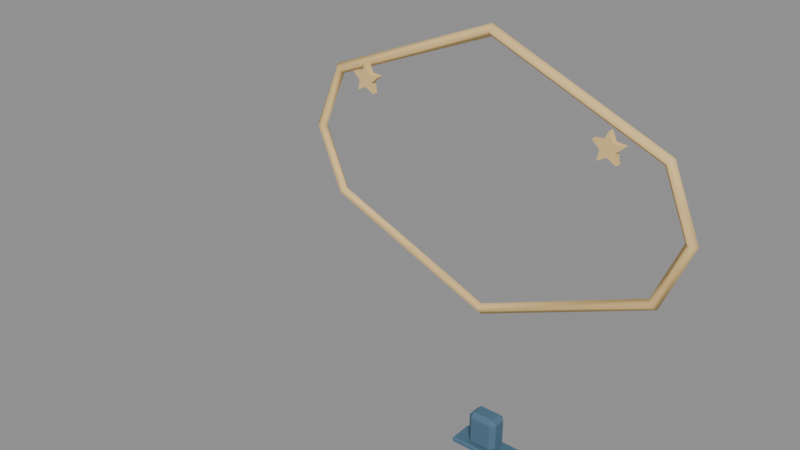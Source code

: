 # Source: m17_level_2.blend  (saved by Blender 4.5.92; exported with 4.5.12 LTS)
import bpy
from mathutils import Matrix  # noqa: F401  (used for matrix-valued properties, if any)

bpy.ops.wm.read_factory_settings(use_empty=True)
scene = bpy.context.scene
scene.name = 'Scene'

# ---- materials (node trees are filled in below, after node groups)
mat_hospital_vertex_opaque = bpy.data.materials.new('hospital_vertex_opaque')
mat_hospital_vertex_opaque.use_backface_culling = True

# ---- material node trees
mat_hospital_vertex_opaque.use_nodes = True; mat_hospital_vertex_opaque.node_tree.nodes.clear()
_N = mat_hospital_vertex_opaque.node_tree.nodes; _L = mat_hospital_vertex_opaque.node_tree.links
n0 = _N.new('ShaderNodeBsdfPrincipled'); n0.name = 'Principled BSDF'; n0.location = (-200, 100)
n0.inputs[2].default_value = 0.78
n0.inputs[13].default_value = 0.22
n1 = _N.new('ShaderNodeOutputMaterial'); n1.name = 'Material Output'; n1.location = (200, 100)
n2 = _N.new('ShaderNodeVertexColor'); n2.name = 'Color Attribute'; n2.location = (0, 0)
n2.layer_name = 'Col'
_L.new(n0.outputs[0], n1.inputs[0])
_L.new(n2.outputs[0], n0.inputs[0])
n1.is_active_output = True

# ---- meshes
me_perspectivewindow = bpy.data.meshes.new('PerspectiveWindow')
me_perspectivewindow.from_pydata([(2.4, -0.69, 0.73), (2.421, -0.72, 0.7088), (2.4, -0.75, 0.73), (2.379, -0.72, 0.7512), (1.5, -0.69, 0.3573), (1.5, -0.72, 0.3273), (1.5, -0.75, 0.3573), (1.5, -0.72, 0.3873), (0.6, -0.69, 0.73), (0.5788, -0.72, 0.7088), (0.6, -0.75, 0.73), (0.6212, -0.72, 0.7512), (0.4613, -0.69, 1.065), (0.4313, -0.72, 1.065), (0.4613, -0.75, 1.065), (0.4913, -0.72, 1.065), (0.6, -0.69, 1.4), (0.5788, -0.72, 1.421), (0.6, -0.75, 1.4), (0.6212, -0.72, 1.379), (1.5, -0.69, 1.773), (1.5, -0.72, 1.803), (1.5, -0.75, 1.773), (1.5, -0.72, 1.743), (2.4, -0.69, 1.4), (2.421, -0.72, 1.421), (2.4, -0.75, 1.4), (2.379, -0.72, 1.379), (2.539, -0.69, 1.065), (2.569, -0.72, 1.065), (2.539, -0.75, 1.065), (2.509, -0.72, 1.065), (0.8179, -0.81, 1.45), (0.7639, -0.81, 1.445), (0.8042, -0.81, 1.408), (0.793, -0.81, 1.355), (0.84, -0.81, 1.382), (0.887, -0.81, 1.355), (0.8758, -0.81, 1.408), (0.9161, -0.81, 1.445), (0.8621, -0.81, 1.45), (0.84, -0.81, 1.5), (0.8179, -0.778, 1.45), (0.7639, -0.778, 1.445), (0.8042, -0.778, 1.408), (0.793, -0.778, 1.355), (0.84, -0.778, 1.382), (0.887, -0.778, 1.355), (0.8758, -0.778, 1.408), (0.9161, -0.778, 1.445), (0.8621, -0.778, 1.45), (0.84, -0.778, 1.5), (2.138, -0.81, 1.45), (2.084, -0.81, 1.445), (2.124, -0.81, 1.408), (2.113, -0.81, 1.355), (2.16, -0.81, 1.382), (2.207, -0.81, 1.355), (2.196, -0.81, 1.408), (2.236, -0.81, 1.445), (2.182, -0.81, 1.45), (2.16, -0.81, 1.5), (2.138, -0.778, 1.45), (2.084, -0.778, 1.445), (2.124, -0.778, 1.408), (2.113, -0.778, 1.355), (2.16, -0.778, 1.382), (2.207, -0.778, 1.355), (2.196, -0.778, 1.408), (2.236, -0.778, 1.445), (2.182, -0.778, 1.45), (2.16, -0.778, 1.5), (2.292, -1.994, 0.7084), (2.292, -1.998, 0.7126), (2.288, -1.994, 0.7126), (2.292, -1.998, 0.7234), (2.292, -1.994, 0.7276), (2.288, -1.994, 0.7234), (2.292, -1.906, 0.7084), (2.288, -1.906, 0.7126), (2.292, -1.902, 0.7126), (2.292, -1.906, 0.7276), (2.292, -1.902, 0.7234), (2.288, -1.906, 0.7234), (2.508, -1.994, 0.7084), (2.512, -1.994, 0.7126), (2.508, -1.998, 0.7126), (2.508, -1.994, 0.7276), (2.508, -1.998, 0.7234), (2.512, -1.994, 0.7234), (2.508, -1.906, 0.7084), (2.508, -1.902, 0.7126), (2.512, -1.906, 0.7126), (2.508, -1.906, 0.7276), (2.512, -1.906, 0.7234), (2.508, -1.902, 0.7234), (2.361, -1.972, 0.7244), (2.361, -1.988, 0.7413), (2.344, -1.972, 0.7413), (2.361, -1.988, 0.8419), (2.361, -1.972, 0.8588), (2.344, -1.972, 0.8419), (2.361, -1.928, 0.7244), (2.344, -1.928, 0.7413), (2.361, -1.912, 0.7413), (2.361, -1.928, 0.8588), (2.361, -1.912, 0.8419), (2.344, -1.928, 0.8419), (2.439, -1.972, 0.7244), (2.456, -1.972, 0.7413), (2.439, -1.988, 0.7413), (2.439, -1.972, 0.8588), (2.439, -1.988, 0.8419), (2.456, -1.972, 0.8419), (2.439, -1.928, 0.7244), (2.439, -1.912, 0.7413), (2.456, -1.928, 0.7413), (2.439, -1.928, 0.8588), (2.456, -1.928, 0.8419), (2.439, -1.912, 0.8419)], [], [(0, 4, 7, 3), (1, 5, 4, 0), (2, 6, 5, 1), (3, 7, 6, 2), (4, 8, 11, 7), (5, 9, 8, 4), (6, 10, 9, 5), (7, 11, 10, 6), (8, 12, 15, 11), (9, 13, 12, 8), (10, 14, 13, 9), (11, 15, 14, 10), (12, 16, 19, 15), (13, 17, 16, 12), (14, 18, 17, 13), (15, 19, 18, 14), (16, 20, 23, 19), (17, 21, 20, 16), (18, 22, 21, 17), (19, 23, 22, 18), (20, 24, 27, 23), (21, 25, 24, 20), (22, 26, 25, 21), (23, 27, 26, 22), (24, 28, 31, 27), (25, 29, 28, 24), (26, 30, 29, 25), (27, 31, 30, 26), (28, 0, 3, 31), (29, 1, 0, 28), (30, 2, 1, 29), (31, 3, 2, 30), (32, 33, 34, 35, 36, 37, 38, 39, 40, 41), (42, 51, 50, 49, 48, 47, 46, 45, 44, 43), (32, 41, 51, 42), (33, 32, 42, 43), (34, 33, 43, 44), (35, 34, 44, 45), (36, 35, 45, 46), (37, 36, 46, 47), (38, 37, 47, 48), (39, 38, 48, 49), (40, 39, 49, 50), (41, 40, 50, 51), (52, 53, 54, 55, 56, 57, 58, 59, 60, 61), (62, 71, 70, 69, 68, 67, 66, 65, 64, 63), (52, 61, 71, 62), (53, 52, 62, 63), (54, 53, 63, 64), (55, 54, 64, 65), (56, 55, 65, 66), (57, 56, 66, 67), (58, 57, 67, 68), (59, 58, 68, 69), (60, 59, 69, 70), (61, 60, 70, 71), (72, 73, 74), (75, 76, 77), (78, 79, 80), (81, 82, 83), (84, 85, 86), (87, 88, 89), (90, 91, 92), (93, 94, 95), (78, 72, 74, 79), (73, 75, 77, 74), (76, 81, 83, 77), (82, 80, 79, 83), (90, 78, 80, 91), (81, 93, 95, 82), (94, 92, 91, 95), (84, 90, 92, 85), (93, 87, 89, 94), (88, 86, 85, 89), (72, 84, 86, 73), (87, 76, 75, 88), (78, 90, 84, 72), (74, 77, 83, 79), (86, 88, 75, 73), (93, 81, 76, 87), (80, 82, 95, 91), (92, 94, 89, 85), (96, 97, 98), (99, 100, 101), (102, 103, 104), (105, 106, 107), (108, 109, 110), (111, 112, 113), (114, 115, 116), (117, 118, 119), (102, 96, 98, 103), (97, 99, 101, 98), (100, 105, 107, 101), (106, 104, 103, 107), (114, 102, 104, 115), (105, 117, 119, 106), (118, 116, 115, 119), (108, 114, 116, 109), (117, 111, 113, 118), (112, 110, 109, 113), (96, 108, 110, 97), (111, 100, 99, 112), (102, 114, 108, 96), (98, 101, 107, 103), (110, 112, 99, 97), (117, 105, 100, 111), (104, 106, 119, 115), (116, 118, 113, 109)])
me_perspectivewindow.polygons.foreach_set('use_smooth', [1, 1, 1, 1, 1, 1, 1, 1, 1, 1, 1, 1, 1, 1, 1, 1, 1, 1, 1, 1, 1, 1, 1, 1, 1, 1, 1, 1, 1, 1, 1, 1, 0, 0, 0, 0, 0, 0, 0, 0, 0, 0, 0, 0, 0, 0, 0, 0, 0, 0, 0, 0, 0, 0, 0, 0, 0, 0, 0, 0, 0, 0, 0, 0, 0, 0, 0, 0, 0, 0, 0, 0, 0, 0, 0, 0, 0, 0, 0, 0, 0, 0, 0, 0, 0, 0, 0, 0, 0, 0, 0, 0, 0, 0, 0, 0, 0, 0, 0, 0, 0, 0, 0, 0, 0, 0, 0, 0])
_uv = me_perspectivewindow.uv_layers.new(name='UVMap')
_uv.uv.foreach_set('vector', [0.0, 1.0, 0.125, 1.0, 0.125, 0.75, 0.0, 0.75, 0.0, 0.25, 0.125, 0.25, 0.125, 0.0, 0.0, 0.0, 0.0, 0.5, 0.125, 0.5, 0.125, 0.25, 0.0, 0.25, 0.0, 0.75, 0.125, 0.75, 0.125, 0.5, 0.0, 0.5, 0.125, 1.0, 0.25, 1.0, 0.25, 0.75, 0.125, 0.75, 0.125, 0.25, 0.25, 0.25, 0.25, 0.0, 0.125, 0.0, 0.125, 0.5, 0.25, 0.5, 0.25, 0.25, 0.125, 0.25, 0.125, 0.75, 0.25, 0.75, 0.25, 0.5, 0.125, 0.5, 0.25, 1.0, 0.375, 1.0, 0.375, 0.75, 0.25, 0.75, 0.25, 0.25, 0.375, 0.25, 0.375, 0.0, 0.25, 0.0, 0.25, 0.5, 0.375, 0.5, 0.375, 0.25, 0.25, 0.25, 0.25, 0.75, 0.375, 0.75, 0.375, 0.5, 0.25, 0.5, 0.375, 1.0, 0.5, 1.0, 0.5, 0.75, 0.375, 0.75, 0.375, 0.25, 0.5, 0.25, 0.5, 0.0, 0.375, 0.0, 0.375, 0.5, 0.5, 0.5, 0.5, 0.25, 0.375, 0.25, 0.375, 0.75, 0.5, 0.75, 0.5, 0.5, 0.375, 0.5, 0.5, 1.0, 0.625, 1.0, 0.625, 0.75, 0.5, 0.75, 0.5, 0.25, 0.625, 0.25, 0.625, 0.0, 0.5, 0.0, 0.5, 0.5, 0.625, 0.5, 0.625, 0.25, 0.5, 0.25, 0.5, 0.75, 0.625, 0.75, 0.625, 0.5, 0.5, 0.5, 0.625, 1.0, 0.75, 1.0, 0.75, 0.75, 0.625, 0.75, 0.625, 0.25, 0.75, 0.25, 0.75, 0.0, 0.625, 0.0, 0.625, 0.5, 0.75, 0.5, 0.75, 0.25, 0.625, 0.25, 0.625, 0.75, 0.75, 0.75, 0.75, 0.5, 0.625, 0.5, 0.75, 1.0, 0.875, 1.0, 0.875, 0.75, 0.75, 0.75, 0.75, 0.25, 0.875, 0.25, 0.875, 0.0, 0.75, 0.0, 0.75, 0.5, 0.875, 0.5, 0.875, 0.25, 0.75, 0.25, 0.75, 0.75, 0.875, 0.75, 0.875, 0.5, 0.75, 0.5, 0.875, 1.0, 1.0, 1.0, 1.0, 0.75, 0.875, 0.75, 0.875, 0.25, 1.0, 0.25, 1.0, 0.0, 0.875, 0.0, 0.875, 0.5, 1.0, 0.5, 1.0, 0.25, 0.875, 0.25, 0.875, 0.75, 1.0, 0.75, 1.0, 0.5, 0.875, 0.5, 0.0, 0.0, 0.0, 0.0, 0.0, 0.0, 0.0, 0.0, 0.0, 0.0, 0.0, 0.0, 0.0, 0.0, 0.0, 0.0, 0.0, 0.0, 0.0, 0.0, 0.0, 0.0, 0.0, 0.0, 0.0, 0.0, 0.0, 0.0, 0.0, 0.0, 0.0, 0.0, 0.0, 0.0, 0.0, 0.0, 0.0, 0.0, 0.0, 0.0, 0.0, 0.0, 0.0, 0.0, 0.0, 0.0, 0.0, 0.0, 0.0, 0.0, 0.0, 0.0, 0.0, 0.0, 0.0, 0.0, 0.0, 0.0, 0.0, 0.0, 0.0, 0.0, 0.0, 0.0, 0.0, 0.0, 0.0, 0.0, 0.0, 0.0, 0.0, 0.0, 0.0, 0.0, 0.0, 0.0, 0.0, 0.0, 0.0, 0.0, 0.0, 0.0, 0.0, 0.0, 0.0, 0.0, 0.0, 0.0, 0.0, 0.0, 0.0, 0.0, 0.0, 0.0, 0.0, 0.0, 0.0, 0.0, 0.0, 0.0, 0.0, 0.0, 0.0, 0.0, 0.0, 0.0, 0.0, 0.0, 0.0, 0.0, 0.0, 0.0, 0.0, 0.0, 0.0, 0.0, 0.0, 0.0, 0.0, 0.0, 0.0, 0.0, 0.0, 0.0, 0.0, 0.0, 0.0, 0.0, 0.0, 0.0, 0.0, 0.0, 0.0, 0.0, 0.0, 0.0, 0.0, 0.0, 0.0, 0.0, 0.0, 0.0, 0.0, 0.0, 0.0, 0.0, 0.0, 0.0, 0.0, 0.0, 0.0, 0.0, 0.0, 0.0, 0.0, 0.0, 0.0, 0.0, 0.0, 0.0, 0.0, 0.0, 0.0, 0.0, 0.0, 0.0, 0.0, 0.0, 0.0, 0.0, 0.0, 0.0, 0.0, 0.0, 0.0, 0.0, 0.0, 0.0, 0.0, 0.0, 0.0, 0.0, 0.0, 0.0, 0.0, 0.0, 0.0, 0.0, 0.0, 0.0, 0.0, 0.0, 0.0, 0.0, 0.0, 0.0, 0.0, 0.0, 0.0, 0.0, 0.0, 0.0, 0.0, 0.0, 0.0, 0.0, 0.0, 0.0, 0.0, 0.0, 0.0, 0.0, 0.0, 0.0, 0.0, 0.0, 0.0, 0.0, 0.0, 0.0, 0.0, 0.0, 0.0, 0.0, 0.0, 0.0, 0.0, 0.0, 0.0, 0.0, 0.0, 0.0, 0.0, 0.0, 0.0, 0.0, 0.0, 0.0, 0.0, 0.0, 0.1297, 0.739, 0.1297, 0.75, 0.125, 0.739, 0.57, 0.9953, 0.625, 0.9953, 0.57, 1.0, 0.1297, 0.511, 0.125, 0.511, 0.1297, 0.5, 0.625, 0.2502, 0.57, 0.2547, 0.57, 0.2391, 0.3703, 0.739, 0.4294, 0.739, 0.4089, 0.753, 0.6294, 0.74, 0.57, 0.7547, 0.57, 0.7391, 0.3703, 0.511, 0.4089, 0.497, 0.4294, 0.511, 0.6294, 0.51, 0.57, 0.511, 0.57, 0.4953, 0.1297, 0.511, 0.1297, 0.739, 0.125, 0.739, 0.125, 0.511, 0.43, 0.0, 0.57, 0.0, 0.57, 0.011, 0.43, 0.011, 0.625, 0.011, 0.625, 0.2502, 0.57, 0.2391, 0.57, 0.011, 0.57, 0.2547, 0.43, 0.2547, 0.43, 0.239, 0.57, 0.2391, 0.3703, 0.511, 0.1297, 0.511, 0.1297, 0.5, 0.4089, 0.497, 0.625, 0.2502, 0.6294, 0.51, 0.57, 0.4953, 0.57, 0.2547, 0.57, 0.511, 0.4294, 0.511, 0.4089, 0.497, 0.57, 0.4953, 0.3703, 0.739, 0.3703, 0.511, 0.4294, 0.511, 0.4294, 0.739, 0.6294, 0.51, 0.6294, 0.74, 0.57, 0.7391, 0.57, 0.511, 0.57, 0.7547, 0.4089, 0.753, 0.4294, 0.739, 0.57, 0.7391, 0.1297, 0.739, 0.3703, 0.739, 0.4089, 0.753, 0.1297, 0.75, 0.6294, 0.74, 0.625, 0.9953, 0.57, 0.9953, 0.57, 0.7547, 0.1297, 0.511, 0.3703, 0.511, 0.3703, 0.739, 0.1297, 0.739, 0.43, 0.011, 0.57, 0.011, 0.57, 0.2391, 0.43, 0.239, 0.4089, 0.753, 0.57, 0.7547, 0.57, 0.9953, 0.43, 0.9953, 0.6294, 0.51, 0.8703, 0.511, 0.8703, 0.739, 0.6294, 0.74, 0.43, 0.2547, 0.57, 0.2547, 0.57, 0.4953, 0.4089, 0.497, 0.4294, 0.511, 0.57, 0.511, 0.57, 0.7391, 0.4294, 0.739, 0.1627, 0.695, 0.1627, 0.75, 0.125, 0.695, 0.5936, 0.0, 0.625, 0.055, 0.5936, 0.055, 0.1627, 0.555, 0.125, 0.555, 0.1627, 0.5, 0.625, 0.2501, 0.5936, 0.287, 0.5936, 0.195, 0.3373, 0.695, 0.4055, 0.695, 0.3946, 0.7813, 0.6505, 0.7251, 0.5936, 0.7877, 0.5936, 0.6967, 0.3373, 0.555, 0.3946, 0.4687, 0.4055, 0.555, 0.6505, 0.5249, 0.5936, 0.5533, 0.5936, 0.4623, 0.1627, 0.555, 0.1627, 0.695, 0.125, 0.695, 0.125, 0.555, 0.4064, 0.0, 0.5936, 0.0, 0.5936, 0.055, 0.4064, 0.055, 0.625, 0.055, 0.625, 0.2501, 0.5936, 0.195, 0.5936, 0.055, 0.5936, 0.287, 0.4064, 0.2877, 0.4064, 0.195, 0.5936, 0.195, 0.3373, 0.555, 0.1627, 0.555, 0.1627, 0.5, 0.3946, 0.4687, 0.625, 0.2501, 0.6505, 0.5249, 0.5936, 0.4623, 0.5936, 0.287, 0.5936, 0.5533, 0.4055, 0.555, 0.3946, 0.4687, 0.5936, 0.4623, 0.3373, 0.695, 0.3373, 0.555, 0.4055, 0.555, 0.4055, 0.695, 0.6505, 0.5249, 0.6505, 0.7251, 0.5936, 0.6967, 0.5936, 0.5533, 0.5936, 0.7877, 0.3946, 0.7813, 0.4055, 0.695, 0.5936, 0.6967, 0.1627, 0.695, 0.3373, 0.695, 0.3946, 0.7813, 0.1627, 0.75, 0.6505, 0.7251, 0.625, 0.9623, 0.5936, 0.9623, 0.5936, 0.7877, 0.1627, 0.555, 0.3373, 0.555, 0.3373, 0.695, 0.1627, 0.695, 0.4064, 0.055, 0.5936, 0.055, 0.5936, 0.195, 0.4064, 0.195, 0.3946, 0.7813, 0.5936, 0.7877, 0.5936, 0.9623, 0.4064, 0.9623, 0.6505, 0.5249, 0.8373, 0.555, 0.8373, 0.695, 0.6505, 0.7251, 0.4064, 0.2877, 0.5936, 0.287, 0.5936, 0.4623, 0.3946, 0.4687, 0.4055, 0.555, 0.5936, 0.5533, 0.5936, 0.6967, 0.4055, 0.695])
_ca = me_perspectivewindow.color_attributes.new('Col', 'FLOAT_COLOR', 'CORNER')
_ca.data.foreach_set('color', [0.85, 0.59, 0.25, 1.0, 0.85, 0.59, 0.25, 1.0, 0.85, 0.59, 0.25, 1.0, 0.85, 0.59, 0.25, 1.0, 0.85, 0.59, 0.25, 1.0, 0.85, 0.59, 0.25, 1.0, 0.85, 0.59, 0.25, 1.0, 0.85, 0.59, 0.25, 1.0, 0.85, 0.59, 0.25, 1.0, 0.85, 0.59, 0.25, 1.0, 0.85, 0.59, 0.25, 1.0, 0.85, 0.59, 0.25, 1.0, 0.85, 0.59, 0.25, 1.0, 0.85, 0.59, 0.25, 1.0, 0.85, 0.59, 0.25, 1.0, 0.85, 0.59, 0.25, 1.0, 0.85, 0.59, 0.25, 1.0, 0.85, 0.59, 0.25, 1.0, 0.85, 0.59, 0.25, 1.0, 0.85, 0.59, 0.25, 1.0, 0.85, 0.59, 0.25, 1.0, 0.85, 0.59, 0.25, 1.0, 0.85, 0.59, 0.25, 1.0, 0.85, 0.59, 0.25, 1.0, 0.85, 0.59, 0.25, 1.0, 0.85, 0.59, 0.25, 1.0, 0.85, 0.59, 0.25, 1.0, 0.85, 0.59, 0.25, 1.0, 0.85, 0.59, 0.25, 1.0, 0.85, 0.59, 0.25, 1.0, 0.85, 0.59, 0.25, 1.0, 0.85, 0.59, 0.25, 1.0, 0.85, 0.59, 0.25, 1.0, 0.85, 0.59, 0.25, 1.0, 0.85, 0.59, 0.25, 1.0, 0.85, 0.59, 0.25, 1.0, 0.85, 0.59, 0.25, 1.0, 0.85, 0.59, 0.25, 1.0, 0.85, 0.59, 0.25, 1.0, 0.85, 0.59, 0.25, 1.0, 0.85, 0.59, 0.25, 1.0, 0.85, 0.59, 0.25, 1.0, 0.85, 0.59, 0.25, 1.0, 0.85, 0.59, 0.25, 1.0, 0.85, 0.59, 0.25, 1.0, 0.85, 0.59, 0.25, 1.0, 0.85, 0.59, 0.25, 1.0, 0.85, 0.59, 0.25, 1.0, 0.85, 0.59, 0.25, 1.0, 0.85, 0.59, 0.25, 1.0, 0.85, 0.59, 0.25, 1.0, 0.85, 0.59, 0.25, 1.0, 0.85, 0.59, 0.25, 1.0, 0.85, 0.59, 0.25, 1.0, 0.85, 0.59, 0.25, 1.0, 0.85, 0.59, 0.25, 1.0, 0.85, 0.59, 0.25, 1.0, 0.85, 0.59, 0.25, 1.0, 0.85, 0.59, 0.25, 1.0, 0.85, 0.59, 0.25, 1.0, 0.85, 0.59, 0.25, 1.0, 0.85, 0.59, 0.25, 1.0, 0.85, 0.59, 0.25, 1.0, 0.85, 0.59, 0.25, 1.0, 0.85, 0.59, 0.25, 1.0, 0.85, 0.59, 0.25, 1.0, 0.85, 0.59, 0.25, 1.0, 0.85, 0.59, 0.25, 1.0, 0.85, 0.59, 0.25, 1.0, 0.85, 0.59, 0.25, 1.0, 0.85, 0.59, 0.25, 1.0, 0.85, 0.59, 0.25, 1.0, 0.85, 0.59, 0.25, 1.0, 0.85, 0.59, 0.25, 1.0, 0.85, 0.59, 0.25, 1.0, 0.85, 0.59, 0.25, 1.0, 0.85, 0.59, 0.25, 1.0, 0.85, 0.59, 0.25, 1.0, 0.85, 0.59, 0.25, 1.0, 0.85, 0.59, 0.25, 1.0, 0.85, 0.59, 0.25, 1.0, 0.85, 0.59, 0.25, 1.0, 0.85, 0.59, 0.25, 1.0, 0.85, 0.59, 0.25, 1.0, 0.85, 0.59, 0.25, 1.0, 0.85, 0.59, 0.25, 1.0, 0.85, 0.59, 0.25, 1.0, 0.85, 0.59, 0.25, 1.0, 0.85, 0.59, 0.25, 1.0, 0.85, 0.59, 0.25, 1.0, 0.85, 0.59, 0.25, 1.0, 0.85, 0.59, 0.25, 1.0, 0.85, 0.59, 0.25, 1.0, 0.85, 0.59, 0.25, 1.0, 0.85, 0.59, 0.25, 1.0, 0.85, 0.59, 0.25, 1.0, 0.85, 0.59, 0.25, 1.0, 0.85, 0.59, 0.25, 1.0, 0.85, 0.59, 0.25, 1.0, 0.85, 0.59, 0.25, 1.0, 0.85, 0.59, 0.25, 1.0, 0.85, 0.59, 0.25, 1.0, 0.85, 0.59, 0.25, 1.0, 0.85, 0.59, 0.25, 1.0, 0.85, 0.59, 0.25, 1.0, 0.85, 0.59, 0.25, 1.0, 0.85, 0.59, 0.25, 1.0, 0.85, 0.59, 0.25, 1.0, 0.85, 0.59, 0.25, 1.0, 0.85, 0.59, 0.25, 1.0, 0.85, 0.59, 0.25, 1.0, 0.85, 0.59, 0.25, 1.0, 0.85, 0.59, 0.25, 1.0, 0.85, 0.59, 0.25, 1.0, 0.85, 0.59, 0.25, 1.0, 0.85, 0.59, 0.25, 1.0, 0.85, 0.59, 0.25, 1.0, 0.85, 0.59, 0.25, 1.0, 0.85, 0.59, 0.25, 1.0, 0.85, 0.59, 0.25, 1.0, 0.85, 0.59, 0.25, 1.0, 0.85, 0.59, 0.25, 1.0, 0.85, 0.59, 0.25, 1.0, 0.85, 0.59, 0.25, 1.0, 0.85, 0.59, 0.25, 1.0, 0.85, 0.59, 0.25, 1.0, 0.85, 0.59, 0.25, 1.0, 0.85, 0.59, 0.25, 1.0, 0.85, 0.59, 0.25, 1.0, 0.85, 0.59, 0.25, 1.0, 0.85, 0.59, 0.25, 1.0, 0.85, 0.59, 0.25, 1.0, 0.85, 0.59, 0.25, 1.0, 0.85, 0.59, 0.25, 1.0, 0.85, 0.59, 0.25, 1.0, 0.85, 0.59, 0.25, 1.0, 0.85, 0.59, 0.25, 1.0, 0.85, 0.59, 0.25, 1.0, 0.85, 0.59, 0.25, 1.0, 0.85, 0.59, 0.25, 1.0, 0.85, 0.59, 0.25, 1.0, 0.85, 0.59, 0.25, 1.0, 0.85, 0.59, 0.25, 1.0, 0.85, 0.59, 0.25, 1.0, 0.85, 0.59, 0.25, 1.0, 0.85, 0.59, 0.25, 1.0, 0.85, 0.59, 0.25, 1.0, 0.85, 0.59, 0.25, 1.0, 0.85, 0.59, 0.25, 1.0, 0.85, 0.59, 0.25, 1.0, 0.85, 0.59, 0.25, 1.0, 0.85, 0.59, 0.25, 1.0, 0.85, 0.59, 0.25, 1.0, 0.85, 0.59, 0.25, 1.0, 0.85, 0.59, 0.25, 1.0, 0.85, 0.59, 0.25, 1.0, 0.85, 0.59, 0.25, 1.0, 0.85, 0.59, 0.25, 1.0, 0.85, 0.59, 0.25, 1.0, 0.85, 0.59, 0.25, 1.0, 0.85, 0.59, 0.25, 1.0, 0.85, 0.59, 0.25, 1.0, 0.85, 0.59, 0.25, 1.0, 0.85, 0.59, 0.25, 1.0, 0.85, 0.59, 0.25, 1.0, 0.85, 0.59, 0.25, 1.0, 0.85, 0.59, 0.25, 1.0, 0.85, 0.59, 0.25, 1.0, 0.85, 0.59, 0.25, 1.0, 0.85, 0.59, 0.25, 1.0, 0.85, 0.59, 0.25, 1.0, 0.85, 0.59, 0.25, 1.0, 0.85, 0.59, 0.25, 1.0, 0.85, 0.59, 0.25, 1.0, 0.85, 0.59, 0.25, 1.0, 0.85, 0.59, 0.25, 1.0, 0.85, 0.59, 0.25, 1.0, 0.85, 0.59, 0.25, 1.0, 0.85, 0.59, 0.25, 1.0, 0.85, 0.59, 0.25, 1.0, 0.85, 0.59, 0.25, 1.0, 0.85, 0.59, 0.25, 1.0, 0.85, 0.59, 0.25, 1.0, 0.85, 0.59, 0.25, 1.0, 0.85, 0.59, 0.25, 1.0, 0.85, 0.59, 0.25, 1.0, 0.85, 0.59, 0.25, 1.0, 0.85, 0.59, 0.25, 1.0, 0.85, 0.59, 0.25, 1.0, 0.85, 0.59, 0.25, 1.0, 0.85, 0.59, 0.25, 1.0, 0.85, 0.59, 0.25, 1.0, 0.85, 0.59, 0.25, 1.0, 0.85, 0.59, 0.25, 1.0, 0.85, 0.59, 0.25, 1.0, 0.85, 0.59, 0.25, 1.0, 0.85, 0.59, 0.25, 1.0, 0.85, 0.59, 0.25, 1.0, 0.85, 0.59, 0.25, 1.0, 0.85, 0.59, 0.25, 1.0, 0.85, 0.59, 0.25, 1.0, 0.85, 0.59, 0.25, 1.0, 0.85, 0.59, 0.25, 1.0, 0.85, 0.59, 0.25, 1.0, 0.85, 0.59, 0.25, 1.0, 0.85, 0.59, 0.25, 1.0, 0.85, 0.59, 0.25, 1.0, 0.85, 0.59, 0.25, 1.0, 0.85, 0.59, 0.25, 1.0, 0.85, 0.59, 0.25, 1.0, 0.85, 0.59, 0.25, 1.0, 0.85, 0.59, 0.25, 1.0, 0.85, 0.59, 0.25, 1.0, 0.85, 0.59, 0.25, 1.0, 0.85, 0.59, 0.25, 1.0, 0.85, 0.59, 0.25, 1.0, 0.85, 0.59, 0.25, 1.0, 0.85, 0.59, 0.25, 1.0, 0.85, 0.59, 0.25, 1.0, 0.85, 0.59, 0.25, 1.0, 0.85, 0.59, 0.25, 1.0, 0.85, 0.59, 0.25, 1.0, 0.85, 0.59, 0.25, 1.0, 0.85, 0.59, 0.25, 1.0, 0.85, 0.59, 0.25, 1.0, 0.85, 0.59, 0.25, 1.0, 0.85, 0.59, 0.25, 1.0, 0.85, 0.59, 0.25, 1.0, 0.85, 0.59, 0.25, 1.0, 0.85, 0.59, 0.25, 1.0, 0.85, 0.59, 0.25, 1.0, 0.85, 0.59, 0.25, 1.0, 0.85, 0.59, 0.25, 1.0, 0.85, 0.59, 0.25, 1.0, 0.85, 0.59, 0.25, 1.0, 0.85, 0.59, 0.25, 1.0, 0.85, 0.59, 0.25, 1.0, 0.85, 0.59, 0.25, 1.0, 0.85, 0.59, 0.25, 1.0, 0.85, 0.59, 0.25, 1.0, 0.85, 0.59, 0.25, 1.0, 0.85, 0.59, 0.25, 1.0, 0.85, 0.59, 0.25, 1.0, 0.85, 0.59, 0.25, 1.0, 0.85, 0.59, 0.25, 1.0, 0.85, 0.59, 0.25, 1.0, 0.85, 0.59, 0.25, 1.0, 0.85, 0.59, 0.25, 1.0, 0.08, 0.16, 0.24, 1.0, 0.08, 0.16, 0.24, 1.0, 0.08, 0.16, 0.24, 1.0, 0.08, 0.16, 0.24, 1.0, 0.08, 0.16, 0.24, 1.0, 0.08, 0.16, 0.24, 1.0, 0.08, 0.16, 0.24, 1.0, 0.08, 0.16, 0.24, 1.0, 0.08, 0.16, 0.24, 1.0, 0.08, 0.16, 0.24, 1.0, 0.08, 0.16, 0.24, 1.0, 0.08, 0.16, 0.24, 1.0, 0.08, 0.16, 0.24, 1.0, 0.08, 0.16, 0.24, 1.0, 0.08, 0.16, 0.24, 1.0, 0.08, 0.16, 0.24, 1.0, 0.08, 0.16, 0.24, 1.0, 0.08, 0.16, 0.24, 1.0, 0.08, 0.16, 0.24, 1.0, 0.08, 0.16, 0.24, 1.0, 0.08, 0.16, 0.24, 1.0, 0.08, 0.16, 0.24, 1.0, 0.08, 0.16, 0.24, 1.0, 0.08, 0.16, 0.24, 1.0, 0.08, 0.16, 0.24, 1.0, 0.08, 0.16, 0.24, 1.0, 0.08, 0.16, 0.24, 1.0, 0.08, 0.16, 0.24, 1.0, 0.08, 0.16, 0.24, 1.0, 0.08, 0.16, 0.24, 1.0, 0.08, 0.16, 0.24, 1.0, 0.08, 0.16, 0.24, 1.0, 0.08, 0.16, 0.24, 1.0, 0.08, 0.16, 0.24, 1.0, 0.08, 0.16, 0.24, 1.0, 0.08, 0.16, 0.24, 1.0, 0.08, 0.16, 0.24, 1.0, 0.08, 0.16, 0.24, 1.0, 0.08, 0.16, 0.24, 1.0, 0.08, 0.16, 0.24, 1.0, 0.08, 0.16, 0.24, 1.0, 0.08, 0.16, 0.24, 1.0, 0.08, 0.16, 0.24, 1.0, 0.08, 0.16, 0.24, 1.0, 0.08, 0.16, 0.24, 1.0, 0.08, 0.16, 0.24, 1.0, 0.08, 0.16, 0.24, 1.0, 0.08, 0.16, 0.24, 1.0, 0.08, 0.16, 0.24, 1.0, 0.08, 0.16, 0.24, 1.0, 0.08, 0.16, 0.24, 1.0, 0.08, 0.16, 0.24, 1.0, 0.08, 0.16, 0.24, 1.0, 0.08, 0.16, 0.24, 1.0, 0.08, 0.16, 0.24, 1.0, 0.08, 0.16, 0.24, 1.0, 0.08, 0.16, 0.24, 1.0, 0.08, 0.16, 0.24, 1.0, 0.08, 0.16, 0.24, 1.0, 0.08, 0.16, 0.24, 1.0, 0.08, 0.16, 0.24, 1.0, 0.08, 0.16, 0.24, 1.0, 0.08, 0.16, 0.24, 1.0, 0.08, 0.16, 0.24, 1.0, 0.08, 0.16, 0.24, 1.0, 0.08, 0.16, 0.24, 1.0, 0.08, 0.16, 0.24, 1.0, 0.08, 0.16, 0.24, 1.0, 0.08, 0.16, 0.24, 1.0, 0.08, 0.16, 0.24, 1.0, 0.08, 0.16, 0.24, 1.0, 0.08, 0.16, 0.24, 1.0, 0.08, 0.16, 0.24, 1.0, 0.08, 0.16, 0.24, 1.0, 0.08, 0.16, 0.24, 1.0, 0.08, 0.16, 0.24, 1.0, 0.08, 0.16, 0.24, 1.0, 0.08, 0.16, 0.24, 1.0, 0.08, 0.16, 0.24, 1.0, 0.08, 0.16, 0.24, 1.0, 0.08, 0.16, 0.24, 1.0, 0.08, 0.16, 0.24, 1.0, 0.08, 0.16, 0.24, 1.0, 0.08, 0.16, 0.24, 1.0, 0.08, 0.16, 0.24, 1.0, 0.08, 0.16, 0.24, 1.0, 0.08, 0.16, 0.24, 1.0, 0.08, 0.16, 0.24, 1.0, 0.08, 0.16, 0.24, 1.0, 0.08, 0.16, 0.24, 1.0, 0.08, 0.16, 0.24, 1.0, 0.08, 0.16, 0.24, 1.0, 0.08, 0.16, 0.24, 1.0, 0.08, 0.16, 0.24, 1.0, 0.08, 0.16, 0.24, 1.0, 0.08, 0.16, 0.24, 1.0, 0.08, 0.16, 0.24, 1.0, 0.08, 0.16, 0.24, 1.0, 0.08, 0.16, 0.24, 1.0, 0.08, 0.16, 0.24, 1.0, 0.08, 0.16, 0.24, 1.0, 0.08, 0.16, 0.24, 1.0, 0.08, 0.16, 0.24, 1.0, 0.08, 0.16, 0.24, 1.0, 0.08, 0.16, 0.24, 1.0, 0.08, 0.16, 0.24, 1.0, 0.08, 0.16, 0.24, 1.0, 0.08, 0.16, 0.24, 1.0, 0.08, 0.16, 0.24, 1.0, 0.08, 0.16, 0.24, 1.0, 0.08, 0.16, 0.24, 1.0, 0.08, 0.16, 0.24, 1.0, 0.08, 0.16, 0.24, 1.0, 0.08, 0.16, 0.24, 1.0, 0.08, 0.16, 0.24, 1.0, 0.08, 0.16, 0.24, 1.0, 0.08, 0.16, 0.24, 1.0, 0.08, 0.16, 0.24, 1.0, 0.08, 0.16, 0.24, 1.0, 0.08, 0.16, 0.24, 1.0, 0.08, 0.16, 0.24, 1.0, 0.08, 0.16, 0.24, 1.0, 0.08, 0.16, 0.24, 1.0, 0.08, 0.16, 0.24, 1.0, 0.08, 0.16, 0.24, 1.0, 0.08, 0.16, 0.24, 1.0, 0.08, 0.16, 0.24, 1.0, 0.08, 0.16, 0.24, 1.0, 0.08, 0.16, 0.24, 1.0, 0.08, 0.16, 0.24, 1.0, 0.08, 0.16, 0.24, 1.0, 0.08, 0.16, 0.24, 1.0, 0.08, 0.16, 0.24, 1.0, 0.08, 0.16, 0.24, 1.0, 0.08, 0.16, 0.24, 1.0, 0.08, 0.16, 0.24, 1.0, 0.08, 0.16, 0.24, 1.0, 0.08, 0.16, 0.24, 1.0, 0.08, 0.16, 0.24, 1.0, 0.08, 0.16, 0.24, 1.0, 0.08, 0.16, 0.24, 1.0, 0.08, 0.16, 0.24, 1.0, 0.08, 0.16, 0.24, 1.0, 0.08, 0.16, 0.24, 1.0, 0.08, 0.16, 0.24, 1.0, 0.08, 0.16, 0.24, 1.0, 0.08, 0.16, 0.24, 1.0, 0.08, 0.16, 0.24, 1.0, 0.08, 0.16, 0.24, 1.0, 0.08, 0.16, 0.24, 1.0, 0.08, 0.16, 0.24, 1.0, 0.08, 0.16, 0.24, 1.0, 0.08, 0.16, 0.24, 1.0, 0.08, 0.16, 0.24, 1.0, 0.08, 0.16, 0.24, 1.0, 0.08, 0.16, 0.24, 1.0, 0.08, 0.16, 0.24, 1.0, 0.08, 0.16, 0.24, 1.0, 0.08, 0.16, 0.24, 1.0, 0.08, 0.16, 0.24, 1.0, 0.08, 0.16, 0.24, 1.0, 0.08, 0.16, 0.24, 1.0, 0.08, 0.16, 0.24, 1.0, 0.08, 0.16, 0.24, 1.0, 0.08, 0.16, 0.24, 1.0, 0.08, 0.16, 0.24, 1.0, 0.08, 0.16, 0.24, 1.0, 0.08, 0.16, 0.24, 1.0, 0.08, 0.16, 0.24, 1.0, 0.08, 0.16, 0.24, 1.0, 0.08, 0.16, 0.24, 1.0, 0.08, 0.16, 0.24, 1.0, 0.08, 0.16, 0.24, 1.0, 0.08, 0.16, 0.24, 1.0, 0.08, 0.16, 0.24, 1.0, 0.08, 0.16, 0.24, 1.0, 0.08, 0.16, 0.24, 1.0, 0.08, 0.16, 0.24, 1.0, 0.08, 0.16, 0.24, 1.0, 0.08, 0.16, 0.24, 1.0, 0.08, 0.16, 0.24, 1.0, 0.08, 0.16, 0.24, 1.0, 0.08, 0.16, 0.24, 1.0, 0.08, 0.16, 0.24, 1.0, 0.08, 0.16, 0.24, 1.0, 0.08, 0.16, 0.24, 1.0, 0.08, 0.16, 0.24, 1.0, 0.08, 0.16, 0.24, 1.0, 0.08, 0.16, 0.24, 1.0, 0.08, 0.16, 0.24, 1.0, 0.08, 0.16, 0.24, 1.0, 0.08, 0.16, 0.24, 1.0])
me_perspectivewindow.materials.append(mat_hospital_vertex_opaque)
me_perspectivewindow.auto_texspace = False
me_perspectivewindow.update()

# ---- objects
ob_m17_level_2 = bpy.data.objects.new('m17_level_2', me_perspectivewindow)

# ---- transforms, parenting, visibility, modifiers, constraints
ob_m17_level_2.location = (0.0, 0.0, 0.0)
_vg = ob_m17_level_2.vertex_groups.new(name='root')

# ---- collection membership
scene.collection.objects.link(ob_m17_level_2)

# ---- scene / render settings (as saved in the file)
scene.frame_start = 1; scene.frame_end = 49; scene.frame_set(1)
scene.render.engine = 'BLENDER_EEVEE_NEXT'
bpy.context.view_layer.update()

# ---- added for rendering (the .blend has no active camera and no usable light): camera, sun + grey world if the file has none
cam_auto = bpy.data.cameras.new('AutoCamera')
cam_auto.lens = 50.0
cam_auto.sensor_width = 36.0
cam_auto.clip_end = 1000.0
ob_auto_camera = bpy.data.objects.new('AutoCamera', cam_auto)
scene.collection.objects.link(ob_auto_camera)
ob_auto_camera.location = (4.19052, -4.57262, 3.21741)
ob_auto_camera.rotation_euler = (1.09748, -7.21219e-08, 0.694738)
scene.camera = ob_auto_camera
light_auto_sun = bpy.data.lights.new('AutoSun', 'SUN')
light_auto_sun.energy = 3.0
light_auto_sun.angle = 0.0523599
ob_auto_sun = bpy.data.objects.new('AutoSun', light_auto_sun)
scene.collection.objects.link(ob_auto_sun)
ob_auto_sun.rotation_euler = (0.872665, 0.174533, 0.523599)
if scene.world is None:
    world_auto = bpy.data.worlds.new('AutoWorld')
    world_auto.color = (0.3, 0.3, 0.3)
    scene.world = world_auto
bpy.context.view_layer.update()
